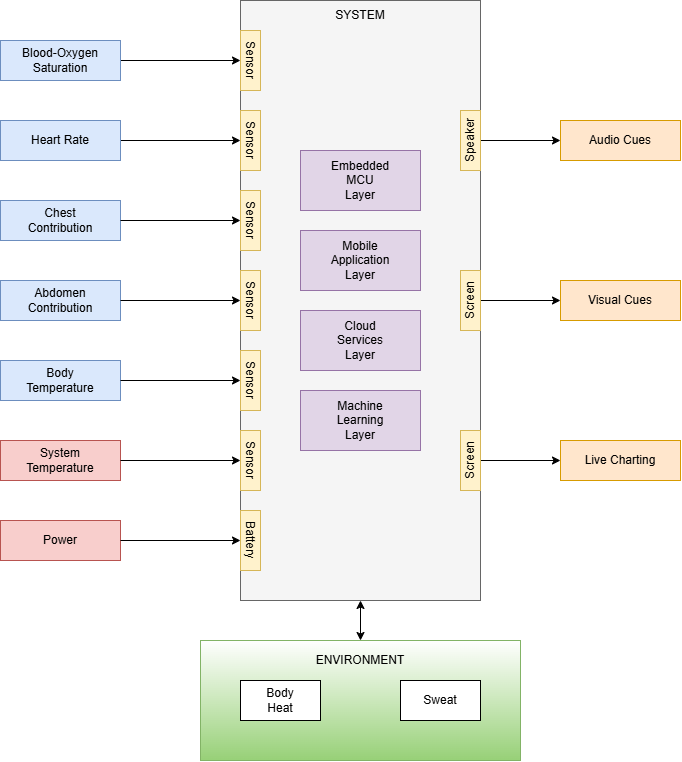

The diagram above was exported from draw.io. Its source (the exported page's mxGraphModel, read from the mxfile embedded in the PNG):
<mxGraphModel dx="1486" dy="832" grid="1" gridSize="10" guides="1" tooltips="1" connect="1" arrows="1" fold="1" page="1" pageScale="1" pageWidth="850" pageHeight="1100" math="0" shadow="0">
  <root>
    <mxCell id="0" />
    <mxCell id="1" parent="0" />
    <mxCell id="GwZ5GsW8HNSOj1jjXn3Y-3" parent="1" style="rounded=0;whiteSpace=wrap;html=1;fillColor=default;gradientColor=#97d077;strokeColor=#82b366;" value="" vertex="1">
      <mxGeometry height="120" width="320" x="680" y="1040" as="geometry" />
    </mxCell>
    <mxCell id="BIYzyqfvlrBRRfNPABOp-2" parent="1" style="rounded=0;whiteSpace=wrap;html=1;fillColor=#f5f5f5;fontColor=#333333;strokeColor=#666666;" value="" vertex="1">
      <mxGeometry height="600" width="240" x="720" y="400" as="geometry" />
    </mxCell>
    <mxCell id="BIYzyqfvlrBRRfNPABOp-3" parent="1" style="rounded=0;whiteSpace=wrap;html=1;fillColor=#f8cecc;strokeColor=#b85450;" value="Power" vertex="1">
      <mxGeometry height="40" width="120" x="480" y="920" as="geometry" />
    </mxCell>
    <mxCell id="BIYzyqfvlrBRRfNPABOp-10" edge="1" parent="1" source="BIYzyqfvlrBRRfNPABOp-17" style="endArrow=classic;html=1;rounded=0;exitX=1;exitY=0.5;exitDx=0;exitDy=0;entryX=0.5;entryY=1;entryDx=0;entryDy=0;" target="GwZ5GsW8HNSOj1jjXn3Y-7" value="">
      <mxGeometry height="50" relative="1" width="50" as="geometry">
        <mxPoint x="620" y="460" as="sourcePoint" />
        <mxPoint x="710" y="460" as="targetPoint" />
      </mxGeometry>
    </mxCell>
    <mxCell id="BIYzyqfvlrBRRfNPABOp-11" edge="1" parent="1" source="BIYzyqfvlrBRRfNPABOp-12" style="endArrow=classic;html=1;rounded=0;exitX=1;exitY=0.5;exitDx=0;exitDy=0;entryX=0.5;entryY=1;entryDx=0;entryDy=0;" target="GwZ5GsW8HNSOj1jjXn3Y-9" value="">
      <mxGeometry height="50" relative="1" width="50" as="geometry">
        <mxPoint x="630" y="540" as="sourcePoint" />
        <mxPoint x="710" y="540" as="targetPoint" />
      </mxGeometry>
    </mxCell>
    <mxCell id="BIYzyqfvlrBRRfNPABOp-12" parent="1" style="rounded=0;whiteSpace=wrap;html=1;fillColor=#dae8fc;strokeColor=#6c8ebf;" value="Heart Rate" vertex="1">
      <mxGeometry height="40" width="120" x="480" y="520" as="geometry" />
    </mxCell>
    <mxCell id="BIYzyqfvlrBRRfNPABOp-13" parent="1" style="rounded=0;whiteSpace=wrap;html=1;fillColor=#ffe6cc;strokeColor=#d79b00;" value="Visual Cues" vertex="1">
      <mxGeometry height="40" width="120" x="1040" y="680" as="geometry" />
    </mxCell>
    <mxCell id="BIYzyqfvlrBRRfNPABOp-14" parent="1" style="rounded=0;whiteSpace=wrap;html=1;fillColor=#ffe6cc;strokeColor=#d79b00;" value="Audio Cues" vertex="1">
      <mxGeometry height="40" width="120" x="1040" y="520" as="geometry" />
    </mxCell>
    <mxCell id="BIYzyqfvlrBRRfNPABOp-15" parent="1" style="rounded=0;whiteSpace=wrap;html=1;fillColor=#dae8fc;strokeColor=#6c8ebf;" value="Abdomen&lt;div&gt;Contribution&lt;/div&gt;" vertex="1">
      <mxGeometry height="40" width="120" x="480" y="680" as="geometry" />
    </mxCell>
    <mxCell id="BIYzyqfvlrBRRfNPABOp-16" parent="1" style="rounded=0;whiteSpace=wrap;html=1;fillColor=#dae8fc;strokeColor=#6c8ebf;" value="Chest&lt;div&gt;Contribution&lt;/div&gt;" vertex="1">
      <mxGeometry height="40" width="120" x="480" y="600" as="geometry" />
    </mxCell>
    <mxCell id="BIYzyqfvlrBRRfNPABOp-17" parent="1" style="rounded=0;whiteSpace=wrap;html=1;fillColor=#dae8fc;strokeColor=#6c8ebf;" value="Blood-Oxygen&lt;div&gt;Saturation&lt;/div&gt;" vertex="1">
      <mxGeometry height="40" width="120" x="480" y="440" as="geometry" />
    </mxCell>
    <mxCell id="BIYzyqfvlrBRRfNPABOp-18" edge="1" parent="1" source="BIYzyqfvlrBRRfNPABOp-16" style="endArrow=classic;html=1;rounded=0;exitX=1;exitY=0.5;exitDx=0;exitDy=0;entryX=0.5;entryY=1;entryDx=0;entryDy=0;" target="ySA_E1a4cjhfXq1kBOAv-2" value="">
      <mxGeometry height="50" relative="1" width="50" as="geometry">
        <mxPoint x="800" y="650" as="sourcePoint" />
        <mxPoint x="720" y="621" as="targetPoint" />
      </mxGeometry>
    </mxCell>
    <mxCell id="BIYzyqfvlrBRRfNPABOp-19" edge="1" parent="1" source="BIYzyqfvlrBRRfNPABOp-15" style="endArrow=classic;html=1;rounded=0;exitX=1;exitY=0.5;exitDx=0;exitDy=0;entryX=0.5;entryY=1;entryDx=0;entryDy=0;" target="ySA_E1a4cjhfXq1kBOAv-1" value="">
      <mxGeometry height="50" relative="1" width="50" as="geometry">
        <mxPoint x="730" y="720" as="sourcePoint" />
        <mxPoint x="780" y="670" as="targetPoint" />
      </mxGeometry>
    </mxCell>
    <mxCell id="GwZ5GsW8HNSOj1jjXn3Y-1" edge="1" parent="1" source="GwZ5GsW8HNSOj1jjXn3Y-5" style="endArrow=classic;html=1;rounded=0;entryX=0;entryY=0.5;entryDx=0;entryDy=0;exitX=0.5;exitY=1;exitDx=0;exitDy=0;" target="BIYzyqfvlrBRRfNPABOp-14" value="">
      <mxGeometry height="50" relative="1" width="50" as="geometry">
        <mxPoint x="970" y="540" as="sourcePoint" />
        <mxPoint x="900" y="560" as="targetPoint" />
      </mxGeometry>
    </mxCell>
    <mxCell id="GwZ5GsW8HNSOj1jjXn3Y-2" edge="1" parent="1" source="GwZ5GsW8HNSOj1jjXn3Y-6" style="endArrow=classic;html=1;rounded=0;entryX=0;entryY=0.5;entryDx=0;entryDy=0;exitX=0.5;exitY=1;exitDx=0;exitDy=0;" target="BIYzyqfvlrBRRfNPABOp-13" value="">
      <mxGeometry height="50" relative="1" width="50" as="geometry">
        <mxPoint x="990" y="660" as="sourcePoint" />
        <mxPoint x="890" y="570" as="targetPoint" />
      </mxGeometry>
    </mxCell>
    <mxCell id="GwZ5GsW8HNSOj1jjXn3Y-4" parent="1" style="text;html=1;whiteSpace=wrap;strokeColor=none;fillColor=none;align=center;verticalAlign=middle;rounded=0;" value="ENVIRONMENT" vertex="1">
      <mxGeometry height="40" width="240" x="720" y="1040" as="geometry" />
    </mxCell>
    <mxCell id="GwZ5GsW8HNSOj1jjXn3Y-5" parent="1" style="rounded=0;whiteSpace=wrap;html=1;fillColor=#fff2cc;strokeColor=#d6b656;rotation=-90;" value="Speaker" vertex="1">
      <mxGeometry height="20" width="60" x="920" y="530" as="geometry" />
    </mxCell>
    <mxCell id="GwZ5GsW8HNSOj1jjXn3Y-6" parent="1" style="rounded=0;whiteSpace=wrap;html=1;fillColor=#fff2cc;strokeColor=#d6b656;rotation=-90;" value="Screen" vertex="1">
      <mxGeometry height="20" width="60" x="920" y="690" as="geometry" />
    </mxCell>
    <mxCell id="GwZ5GsW8HNSOj1jjXn3Y-7" parent="1" style="rounded=0;whiteSpace=wrap;html=1;fillColor=#fff2cc;strokeColor=#d6b656;rotation=90;" value="Sensor" vertex="1">
      <mxGeometry height="20" width="60" x="700" y="450" as="geometry" />
    </mxCell>
    <mxCell id="GwZ5GsW8HNSOj1jjXn3Y-9" parent="1" style="rounded=0;whiteSpace=wrap;html=1;fillColor=#fff2cc;strokeColor=#d6b656;rotation=90;" value="Sensor" vertex="1">
      <mxGeometry height="20" width="60" x="700" y="530" as="geometry" />
    </mxCell>
    <mxCell id="ySA_E1a4cjhfXq1kBOAv-1" parent="1" style="rounded=0;whiteSpace=wrap;html=1;fillColor=#fff2cc;strokeColor=#d6b656;rotation=90;" value="Sensor" vertex="1">
      <mxGeometry height="20" width="60" x="700" y="690" as="geometry" />
    </mxCell>
    <mxCell id="ySA_E1a4cjhfXq1kBOAv-2" parent="1" style="rounded=0;whiteSpace=wrap;html=1;fillColor=#fff2cc;strokeColor=#d6b656;rotation=90;" value="Sensor" vertex="1">
      <mxGeometry height="20" width="60" x="700" y="610" as="geometry" />
    </mxCell>
    <mxCell id="ySA_E1a4cjhfXq1kBOAv-3" parent="1" style="rounded=0;whiteSpace=wrap;html=1;fillColor=#fff2cc;strokeColor=#d6b656;rotation=90;" value="Battery" vertex="1">
      <mxGeometry height="20" width="60" x="700" y="930" as="geometry" />
    </mxCell>
    <mxCell id="ySA_E1a4cjhfXq1kBOAv-4" parent="1" style="text;html=1;whiteSpace=wrap;strokeColor=none;fillColor=none;align=center;verticalAlign=middle;rounded=0;" value="SYSTEM" vertex="1">
      <mxGeometry height="30" width="240" x="720" y="400" as="geometry" />
    </mxCell>
    <mxCell id="ySA_E1a4cjhfXq1kBOAv-5" parent="1" style="rounded=0;whiteSpace=wrap;html=1;fillColor=#e1d5e7;strokeColor=#9673a6;" value="Embedded&lt;div&gt;MCU&lt;/div&gt;&lt;div&gt;Layer&lt;/div&gt;" vertex="1">
      <mxGeometry height="60" width="120" x="780" y="550" as="geometry" />
    </mxCell>
    <mxCell id="T4M1diXO88WhjpiUakMY-1" edge="1" parent="1" source="BIYzyqfvlrBRRfNPABOp-3" style="endArrow=classic;html=1;rounded=0;defaultLabelBackgroundColor=page;exitX=1;exitY=0.5;exitDx=0;exitDy=0;entryX=0.5;entryY=1;entryDx=0;entryDy=0;" target="ySA_E1a4cjhfXq1kBOAv-3" value="">
      <mxGeometry height="50" relative="1" width="50" as="geometry">
        <mxPoint x="830" y="950" as="sourcePoint" />
        <mxPoint x="260" y="940" as="targetPoint" />
      </mxGeometry>
    </mxCell>
    <mxCell id="T4M1diXO88WhjpiUakMY-2" parent="1" style="rounded=0;whiteSpace=wrap;html=1;fillColor=#f8cecc;strokeColor=#b85450;" value="System&lt;div&gt;Temperature&lt;/div&gt;" vertex="1">
      <mxGeometry height="40" width="120" x="480" y="840" as="geometry" />
    </mxCell>
    <mxCell id="T4M1diXO88WhjpiUakMY-3" parent="1" style="rounded=0;whiteSpace=wrap;html=1;fillColor=#dae8fc;strokeColor=#6c8ebf;" value="Body&lt;div&gt;Temperature&lt;/div&gt;" vertex="1">
      <mxGeometry height="40" width="120" x="480" y="760" as="geometry" />
    </mxCell>
    <mxCell id="T4M1diXO88WhjpiUakMY-4" edge="1" parent="1" source="T4M1diXO88WhjpiUakMY-2" style="endArrow=classic;html=1;rounded=0;defaultLabelBackgroundColor=page;entryX=0.5;entryY=1;entryDx=0;entryDy=0;exitX=1;exitY=0.5;exitDx=0;exitDy=0;" target="T4M1diXO88WhjpiUakMY-6" value="">
      <mxGeometry height="50" relative="1" width="50" as="geometry">
        <mxPoint x="390" y="860" as="sourcePoint" />
        <mxPoint x="740" y="859.5" as="targetPoint" />
      </mxGeometry>
    </mxCell>
    <mxCell id="T4M1diXO88WhjpiUakMY-5" parent="1" style="rounded=0;whiteSpace=wrap;html=1;fillColor=#fff2cc;strokeColor=#d6b656;rotation=90;" value="Sensor" vertex="1">
      <mxGeometry height="20" width="60" x="700" y="770" as="geometry" />
    </mxCell>
    <mxCell id="T4M1diXO88WhjpiUakMY-6" parent="1" style="rounded=0;whiteSpace=wrap;html=1;fillColor=#fff2cc;strokeColor=#d6b656;rotation=90;" value="Sensor" vertex="1">
      <mxGeometry height="20" width="60" x="700" y="850" as="geometry" />
    </mxCell>
    <mxCell id="T4M1diXO88WhjpiUakMY-7" edge="1" parent="1" source="T4M1diXO88WhjpiUakMY-3" style="endArrow=classic;html=1;rounded=0;defaultLabelBackgroundColor=page;entryX=0.5;entryY=1;entryDx=0;entryDy=0;exitX=1;exitY=0.5;exitDx=0;exitDy=0;" target="T4M1diXO88WhjpiUakMY-5" value="">
      <mxGeometry height="50" relative="1" width="50" as="geometry">
        <mxPoint x="660" y="860" as="sourcePoint" />
        <mxPoint x="780" y="860" as="targetPoint" />
      </mxGeometry>
    </mxCell>
    <mxCell id="T4M1diXO88WhjpiUakMY-9" parent="1" style="rounded=0;whiteSpace=wrap;html=1;fillColor=#ffe6cc;strokeColor=#d79b00;" value="Live Charting" vertex="1">
      <mxGeometry height="40" width="120" x="1040" y="840" as="geometry" />
    </mxCell>
    <mxCell id="T4M1diXO88WhjpiUakMY-10" edge="1" parent="1" source="T4M1diXO88WhjpiUakMY-11" style="endArrow=classic;html=1;rounded=0;entryX=0;entryY=0.5;entryDx=0;entryDy=0;exitX=0.5;exitY=1;exitDx=0;exitDy=0;" target="T4M1diXO88WhjpiUakMY-9" value="">
      <mxGeometry height="50" relative="1" width="50" as="geometry">
        <mxPoint x="990" y="820" as="sourcePoint" />
        <mxPoint x="890" y="730" as="targetPoint" />
      </mxGeometry>
    </mxCell>
    <mxCell id="T4M1diXO88WhjpiUakMY-11" parent="1" style="rounded=0;whiteSpace=wrap;html=1;fillColor=#fff2cc;strokeColor=#d6b656;rotation=-90;" value="Screen" vertex="1">
      <mxGeometry height="20" width="60" x="920" y="850" as="geometry" />
    </mxCell>
    <mxCell id="T4M1diXO88WhjpiUakMY-12" parent="1" style="rounded=0;whiteSpace=wrap;html=1;" value="Body&lt;div&gt;Heat&lt;/div&gt;" vertex="1">
      <mxGeometry height="40" width="80" x="720" y="1080" as="geometry" />
    </mxCell>
    <mxCell id="T4M1diXO88WhjpiUakMY-13" parent="1" style="rounded=0;whiteSpace=wrap;html=1;" value="Sweat" vertex="1">
      <mxGeometry height="40" width="80" x="880" y="1080" as="geometry" />
    </mxCell>
    <mxCell id="T4M1diXO88WhjpiUakMY-14" edge="1" parent="1" source="GwZ5GsW8HNSOj1jjXn3Y-4" style="endArrow=classic;startArrow=classic;html=1;rounded=0;defaultLabelBackgroundColor=page;entryX=0.5;entryY=1;entryDx=0;entryDy=0;exitX=0.5;exitY=0;exitDx=0;exitDy=0;" target="BIYzyqfvlrBRRfNPABOp-2" value="">
      <mxGeometry height="50" relative="1" width="50" as="geometry">
        <mxPoint x="810" y="1040" as="sourcePoint" />
        <mxPoint x="860" y="990" as="targetPoint" />
      </mxGeometry>
    </mxCell>
    <mxCell id="T4M1diXO88WhjpiUakMY-15" parent="1" style="rounded=0;whiteSpace=wrap;html=1;fillColor=#e1d5e7;strokeColor=#9673a6;" value="Mobile&lt;div&gt;Application&lt;br&gt;&lt;div&gt;Layer&lt;/div&gt;&lt;/div&gt;" vertex="1">
      <mxGeometry height="60" width="120" x="780" y="630" as="geometry" />
    </mxCell>
    <mxCell id="T4M1diXO88WhjpiUakMY-16" parent="1" style="rounded=0;whiteSpace=wrap;html=1;fillColor=#e1d5e7;strokeColor=#9673a6;" value="&lt;div&gt;Cloud&lt;/div&gt;&lt;div&gt;Services&lt;br&gt;&lt;div&gt;Layer&lt;/div&gt;&lt;/div&gt;" vertex="1">
      <mxGeometry height="60" width="120" x="780" y="710" as="geometry" />
    </mxCell>
    <mxCell id="T4M1diXO88WhjpiUakMY-17" parent="1" style="rounded=0;whiteSpace=wrap;html=1;fillColor=#e1d5e7;strokeColor=#9673a6;" value="&lt;div&gt;Machine&lt;/div&gt;&lt;div&gt;Learning&lt;/div&gt;&lt;div&gt;&lt;div&gt;Layer&lt;/div&gt;&lt;/div&gt;" vertex="1">
      <mxGeometry height="60" width="120" x="780" y="790" as="geometry" />
    </mxCell>
  </root>
</mxGraphModel>